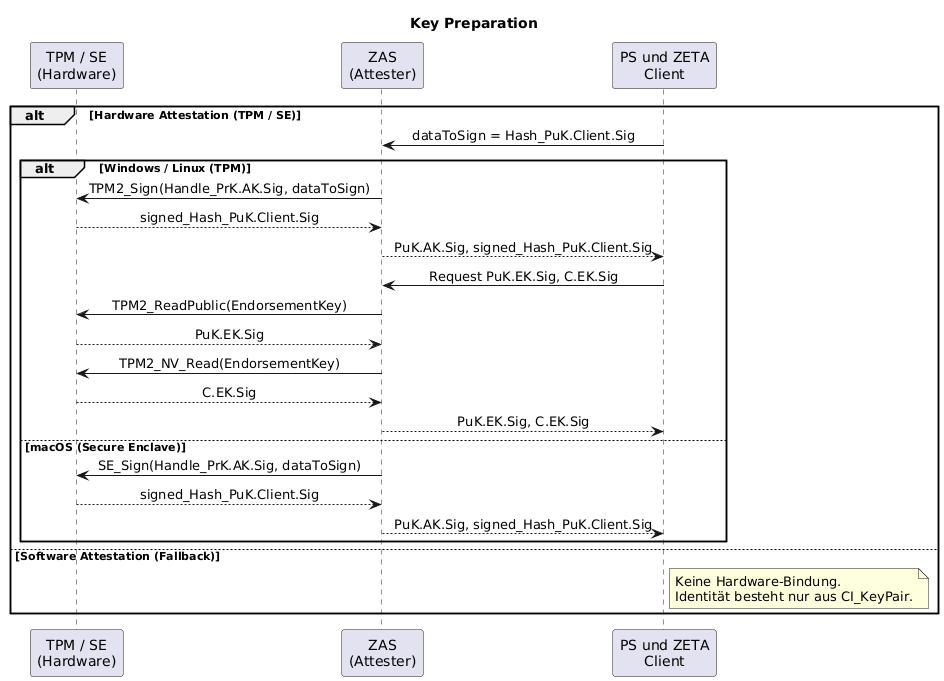

The diagram above was rendered by PlantUML. Its source (embedded in the PNG):
@startuml "key-preparation"
skinparam sequenceMessageAlign center
title Key Preparation

participant "TPM / SE\n(Hardware)" as TPM
participant "ZAS\n(Attester)" as ZAS
participant "PS und ZETA\nClient" as Client

alt Hardware Attestation (TPM / SE)
    Client -> ZAS: dataToSign = Hash_PuK.Client.Sig
    alt Windows / Linux (TPM)
        ZAS -> TPM: TPM2_Sign(Handle_PrK.AK.Sig, dataToSign)
        TPM --> ZAS: signed_Hash_PuK.Client.Sig
        ZAS --> Client: PuK.AK.Sig, signed_Hash_PuK.Client.Sig
        Client -> ZAS: Request PuK.EK.Sig, C.EK.Sig
        ZAS -> TPM: TPM2_ReadPublic(EndorsementKey)
        TPM --> ZAS: PuK.EK.Sig
        ZAS -> TPM: TPM2_NV_Read(EndorsementKey)
        TPM --> ZAS: C.EK.Sig
        ZAS --> Client: PuK.EK.Sig, C.EK.Sig
    else macOS (Secure Enclave)
        ZAS -> TPM: SE_Sign(Handle_PrK.AK.Sig, dataToSign)
        TPM --> ZAS: signed_Hash_PuK.Client.Sig
        ZAS --> Client: PuK.AK.Sig, signed_Hash_PuK.Client.Sig
    end
else Software Attestation (Fallback)
    note right of Client: Keine Hardware-Bindung.\nIdentität besteht nur aus CI_KeyPair.
end

@enduml